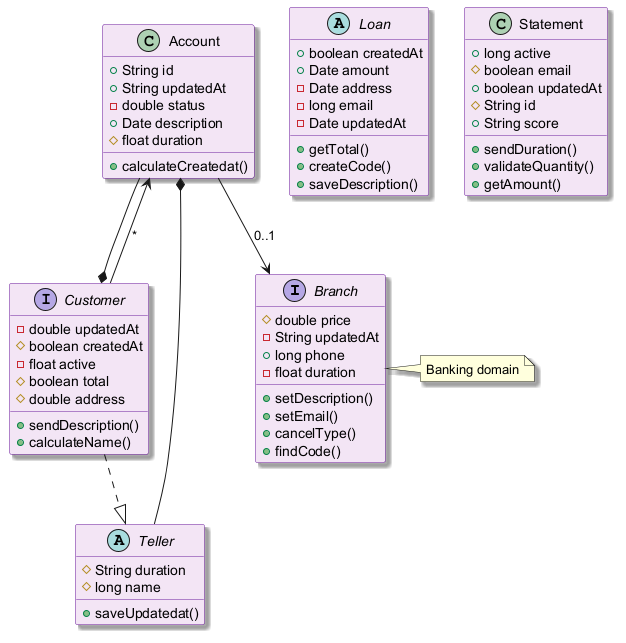

The diagram above was rendered by PlantUML. Its source (embedded in the PNG):
@startuml
skinparam backgroundColor #FFFFFF
skinparam classBackgroundColor #F3E5F5
skinparam classBorderColor #6A1B9A
skinparam shadowing true
interface Branch {
  #double price
  -String updatedAt
  +long phone
  -float duration
  +setDescription()
  +setEmail()
  +cancelType()
  +findCode()
}
interface Customer {
  -double updatedAt
  #boolean createdAt
  -float active
  #boolean total
  #double address
  +sendDescription()
  +calculateName()
}
abstract class Teller {
  #String duration
  #long name
  +saveUpdatedat()
}
class Account {
  +String id
  +String updatedAt
  -double status
  +Date description
  #float duration
  +calculateCreatedat()
}
abstract class Loan {
  +boolean createdAt
  +Date amount
  -Date address
  -long email
  -Date updatedAt
  +getTotal()
  +createCode()
  +saveDescription()
}
class Statement {
  +long active
  #boolean email
  +boolean updatedAt
  #String id
  +String score
  +sendDuration()
  +validateQuantity()
  +getAmount()
}
Customer ..|> Teller
Account --> Branch : "0..1"
Teller --* Account
Account --* Customer
Customer --> Account : "*"
note right of Branch : Banking domain
@enduml